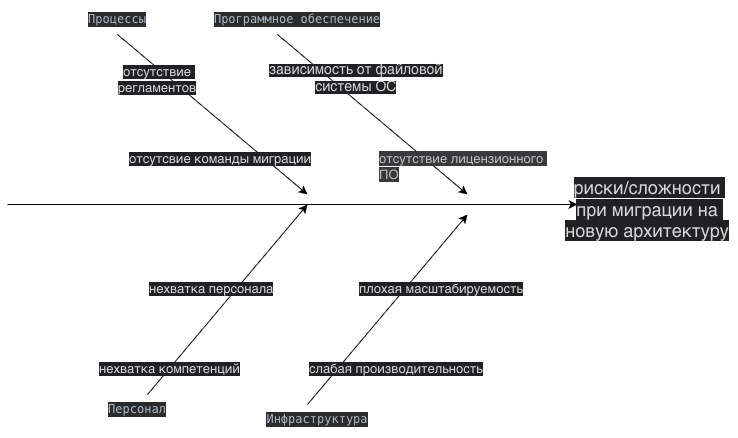

The diagram above was exported from draw.io. Its source (the exported page's mxGraphModel, read from the mxfile embedded in the PNG):
<mxGraphModel dx="1002" dy="685" grid="1" gridSize="10" guides="1" tooltips="1" connect="1" arrows="1" fold="1" page="1" pageScale="1" pageWidth="827" pageHeight="1169" math="0" shadow="0">
  <root>
    <mxCell id="0" />
    <mxCell id="1" parent="0" />
    <mxCell id="XXGtGfTaJVNilfJO7h96-1" parent="1" style="text;html=1;whiteSpace=wrap;strokeColor=none;fillColor=none;align=center;verticalAlign=middle;rounded=0;" value="&lt;div style=&quot;text-align: start; background-color: rgb(43, 43, 43); color: rgb(169, 183, 198);&quot;&gt;&lt;pre style=&quot;font-family: &amp;quot;JetBrains Mono&amp;quot;, monospace;&quot;&gt;Инфраструктура&lt;/pre&gt;&lt;/div&gt;" vertex="1">
      <mxGeometry height="30" width="60" x="390" y="520" as="geometry" />
    </mxCell>
    <mxCell id="XXGtGfTaJVNilfJO7h96-2" parent="1" style="text;html=1;whiteSpace=wrap;strokeColor=none;fillColor=none;align=center;verticalAlign=middle;rounded=0;" value="&lt;div style=&quot;text-align: start; background-color: rgb(43, 43, 43); color: rgb(169, 183, 198);&quot;&gt;&lt;pre style=&quot;font-family: &amp;quot;JetBrains Mono&amp;quot;, monospace;&quot;&gt;Программное обеспечение&lt;/pre&gt;&lt;/div&gt;" vertex="1">
      <mxGeometry height="30" width="60" x="370" y="120" as="geometry" />
    </mxCell>
    <mxCell id="XXGtGfTaJVNilfJO7h96-3" parent="1" style="text;html=1;whiteSpace=wrap;strokeColor=none;fillColor=none;align=center;verticalAlign=middle;rounded=0;" value="&lt;div style=&quot;text-align: start; background-color: rgb(43, 43, 43); color: rgb(169, 183, 198);&quot;&gt;&lt;pre style=&quot;font-family: &amp;quot;JetBrains Mono&amp;quot;, monospace;&quot;&gt;Персонал&lt;/pre&gt;&lt;/div&gt;" vertex="1">
      <mxGeometry height="30" width="60" x="210" y="510" as="geometry" />
    </mxCell>
    <mxCell id="XXGtGfTaJVNilfJO7h96-4" parent="1" style="text;html=1;whiteSpace=wrap;strokeColor=none;fillColor=none;align=center;verticalAlign=middle;rounded=0;" value="&lt;div style=&quot;text-align: start; background-color: rgb(43, 43, 43); color: rgb(169, 183, 198);&quot;&gt;&lt;pre style=&quot;font-family: &amp;quot;JetBrains Mono&amp;quot;, monospace;&quot;&gt;Процессы&lt;/pre&gt;&lt;/div&gt;" vertex="1">
      <mxGeometry height="30" width="60" x="190" y="120" as="geometry" />
    </mxCell>
    <mxCell id="XXGtGfTaJVNilfJO7h96-5" edge="1" parent="1" style="endArrow=classic;html=1;rounded=0;" value="">
      <mxGeometry height="50" relative="1" width="50" as="geometry">
        <mxPoint x="220" y="150" as="sourcePoint" />
        <mxPoint x="410" y="310" as="targetPoint" />
      </mxGeometry>
    </mxCell>
    <mxCell id="XXGtGfTaJVNilfJO7h96-6" edge="1" parent="1" style="endArrow=classic;html=1;rounded=0;" value="">
      <mxGeometry height="50" relative="1" width="50" as="geometry">
        <mxPoint x="250" y="510" as="sourcePoint" />
        <mxPoint x="410" y="320" as="targetPoint" />
      </mxGeometry>
    </mxCell>
    <mxCell id="XXGtGfTaJVNilfJO7h96-7" edge="1" parent="1" style="endArrow=classic;html=1;rounded=0;" value="">
      <mxGeometry height="50" relative="1" width="50" as="geometry">
        <mxPoint x="410" y="520" as="sourcePoint" />
        <mxPoint x="570" y="330" as="targetPoint" />
      </mxGeometry>
    </mxCell>
    <mxCell id="XXGtGfTaJVNilfJO7h96-8" edge="1" parent="1" style="endArrow=classic;html=1;rounded=0;" value="">
      <mxGeometry height="50" relative="1" width="50" as="geometry">
        <mxPoint x="380" y="150" as="sourcePoint" />
        <mxPoint x="570" y="310" as="targetPoint" />
      </mxGeometry>
    </mxCell>
    <mxCell id="4r2rilVb7Oz2ooz9qTbe-7" connectable="0" parent="XXGtGfTaJVNilfJO7h96-8" style="edgeLabel;html=1;align=center;verticalAlign=middle;resizable=0;points=[];" value="&lt;div style=&quot;text-align: start;&quot;&gt;&lt;br&gt;&lt;/div&gt;" vertex="1">
      <mxGeometry relative="1" x="0.5475" y="-2" as="geometry">
        <mxPoint x="4" y="5" as="offset" />
      </mxGeometry>
    </mxCell>
    <mxCell id="XXGtGfTaJVNilfJO7h96-9" edge="1" parent="1" style="endArrow=classic;html=1;rounded=0;" value="">
      <mxGeometry height="50" relative="1" width="50" as="geometry">
        <mxPoint x="110" y="320" as="sourcePoint" />
        <mxPoint x="680" y="320" as="targetPoint" />
      </mxGeometry>
    </mxCell>
    <mxCell id="4r2rilVb7Oz2ooz9qTbe-1" parent="1" style="text;html=1;whiteSpace=wrap;strokeColor=none;fillColor=none;align=center;verticalAlign=middle;rounded=0;" value="&lt;span style=&quot;caret-color: rgb(214, 214, 214); color: rgb(214, 214, 214); font-family: &amp;quot;YS Text&amp;quot;, sans-serif; font-size: 18px; text-align: start; white-space-collapse: preserve; background-color: rgb(32, 33, 36);&quot;&gt;риски/сложности при миграции на новую архитектуру&lt;/span&gt;" vertex="1">
      <mxGeometry height="30" width="180" x="660" y="310" as="geometry" />
    </mxCell>
    <mxCell id="4r2rilVb7Oz2ooz9qTbe-4" parent="1" style="text;html=1;whiteSpace=wrap;strokeColor=none;fillColor=none;align=center;verticalAlign=middle;rounded=0;" value="&lt;span style=&quot;caret-color: rgb(214, 214, 214); color: rgb(214, 214, 214); font-family: &amp;quot;YS Text&amp;quot;, sans-serif; text-align: start; white-space-collapse: preserve; background-color: rgb(32, 33, 36);&quot;&gt;&lt;font style=&quot;font-size: 13px;&quot;&gt;отсутствие регламентов&lt;/font&gt;&lt;/span&gt;" vertex="1">
      <mxGeometry height="30" width="60" x="230" y="180" as="geometry" />
    </mxCell>
    <mxCell id="4r2rilVb7Oz2ooz9qTbe-5" parent="1" style="text;whiteSpace=wrap;html=1;" value="&lt;span style=&quot;caret-color: rgb(214, 214, 214); color: rgb(214, 214, 214); font-family: &amp;quot;YS Text&amp;quot;, sans-serif; font-style: normal; font-variant-caps: normal; font-weight: 400; letter-spacing: normal; text-align: start; text-indent: 0px; text-transform: none; white-space: pre-wrap; word-spacing: 0px; -webkit-text-stroke-width: 0px; background-color: rgb(32, 33, 36); text-decoration: none; float: none; display: inline !important;&quot;&gt;&lt;font style=&quot;font-size: 13px;&quot;&gt;отсутсвие команды миграции&lt;/font&gt;&lt;/span&gt;" vertex="1">
      <mxGeometry height="20" width="200" x="230" y="260" as="geometry" />
    </mxCell>
    <mxCell id="4r2rilVb7Oz2ooz9qTbe-8" parent="1" style="text;whiteSpace=wrap;html=1;" value="&lt;span style=&quot;caret-color: rgb(214, 214, 214); color: rgb(214, 214, 214); font-family: &amp;quot;YS Text&amp;quot;, sans-serif; font-style: normal; font-variant-caps: normal; font-weight: 400; letter-spacing: normal; text-align: start; text-indent: 0px; text-transform: none; white-space: pre-wrap; word-spacing: 0px; -webkit-text-stroke-width: 0px; background-color: rgb(32, 33, 36); text-decoration: none; float: none; display: inline !important;&quot;&gt;&lt;font style=&quot;font-size: 13px;&quot;&gt;нехватка компетенций&lt;/font&gt;&lt;/span&gt;" vertex="1">
      <mxGeometry height="30" width="230" x="200" y="470" as="geometry" />
    </mxCell>
    <mxCell id="4r2rilVb7Oz2ooz9qTbe-9" parent="1" style="text;whiteSpace=wrap;html=1;" value="&lt;span style=&quot;caret-color: rgb(214, 214, 214); color: rgb(214, 214, 214); font-family: &amp;quot;YS Text&amp;quot;, sans-serif; font-style: normal; font-variant-caps: normal; font-weight: 400; letter-spacing: normal; text-align: start; text-indent: 0px; text-transform: none; white-space: pre-wrap; word-spacing: 0px; -webkit-text-stroke-width: 0px; background-color: rgb(32, 33, 36); text-decoration: none; float: none; display: inline !important;&quot;&gt;&lt;font style=&quot;font-size: 13px;&quot;&gt;нехватка персонала&lt;/font&gt;&lt;/span&gt;" vertex="1">
      <mxGeometry height="30" width="130" x="250" y="390" as="geometry" />
    </mxCell>
    <mxCell id="4r2rilVb7Oz2ooz9qTbe-11" parent="1" style="text;whiteSpace=wrap;html=1;" value="&lt;span style=&quot;caret-color: rgb(214, 214, 214); color: rgb(214, 214, 214); font-family: &amp;quot;YS Text&amp;quot;, sans-serif; font-style: normal; font-variant-caps: normal; font-weight: 400; letter-spacing: normal; text-align: start; text-indent: 0px; text-transform: none; white-space: pre-wrap; word-spacing: 0px; -webkit-text-stroke-width: 0px; background-color: rgb(32, 33, 36); text-decoration: none; float: none; display: inline !important;&quot;&gt;&lt;font style=&quot;font-size: 13px;&quot;&gt;плохая масштабируемость&lt;/font&gt;&lt;/span&gt;" vertex="1">
      <mxGeometry height="30" width="170" x="460" y="390" as="geometry" />
    </mxCell>
    <mxCell id="4r2rilVb7Oz2ooz9qTbe-12" parent="1" style="text;whiteSpace=wrap;html=1;" value="&lt;span style=&quot;caret-color: rgb(214, 214, 214); color: rgb(214, 214, 214); font-family: &amp;quot;YS Text&amp;quot;, sans-serif; font-style: normal; font-variant-caps: normal; font-weight: 400; letter-spacing: normal; text-align: start; text-indent: 0px; text-transform: none; white-space: pre-wrap; word-spacing: 0px; -webkit-text-stroke-width: 0px; background-color: rgb(32, 33, 36); text-decoration: none; float: none; display: inline !important;&quot;&gt;&lt;font style=&quot;font-size: 13px;&quot;&gt;слабая производительность&lt;/font&gt;&lt;/span&gt;" vertex="1">
      <mxGeometry height="30" width="270" x="410" y="470" as="geometry" />
    </mxCell>
    <mxCell id="4r2rilVb7Oz2ooz9qTbe-13" parent="1" style="text;whiteSpace=wrap;html=1;" value="&lt;span style=&quot;color: rgb(192, 192, 192); font-family: &amp;quot;YS Text&amp;quot;, sans-serif; font-size: 13px; caret-color: rgb(192, 192, 192); white-space-collapse: preserve; background-color: rgb(56, 57, 59);&quot;&gt;отсутствие лицензионного ПО&lt;/span&gt;" vertex="1">
      <mxGeometry height="30" width="170" x="480" y="260" as="geometry" />
    </mxCell>
    <mxCell id="4r2rilVb7Oz2ooz9qTbe-14" parent="1" style="text;whiteSpace=wrap;html=1;" value="&lt;span style=&quot;font-size: 11px; caret-color: rgb(214, 214, 214); color: rgb(214, 214, 214); font-family: &amp;quot;YS Text&amp;quot;, sans-serif; white-space-collapse: preserve; background-color: rgb(32, 33, 36);&quot;&gt;&lt;font style=&quot;font-size: 14px;&quot;&gt;зависимость от файловой&lt;/font&gt;&lt;/span&gt;&lt;div style=&quot;font-size: 11px; text-align: center; text-wrap-mode: nowrap;&quot;&gt;&lt;span style=&quot;caret-color: rgb(214, 214, 214); color: rgb(214, 214, 214); font-family: &amp;quot;YS Text&amp;quot;, sans-serif; text-align: start; white-space: pre-wrap; background-color: rgb(32, 33, 36);&quot;&gt;&lt;font style=&quot;font-size: 14px;&quot;&gt;системы ОС&lt;/font&gt;&lt;/span&gt;&lt;/div&gt;" vertex="1">
      <mxGeometry height="50" width="190" x="370" y="170" as="geometry" />
    </mxCell>
  </root>
</mxGraphModel>